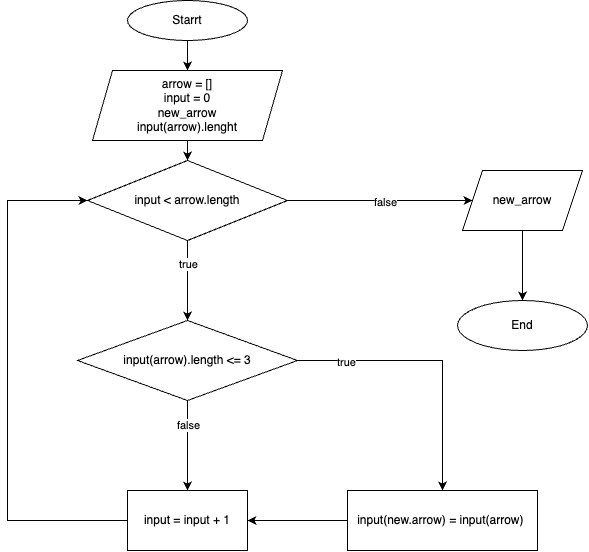

The diagram above was exported from draw.io. Its source (the exported page's mxGraphModel, read from the mxfile embedded in the PNG):
<mxGraphModel dx="1363" dy="827" grid="1" gridSize="10" guides="1" tooltips="1" connect="1" arrows="1" fold="1" page="1" pageScale="1" pageWidth="827" pageHeight="1169" math="0" shadow="0">
  <root>
    <mxCell id="WIyWlLk6GJQsqaUBKTNV-0" />
    <mxCell id="WIyWlLk6GJQsqaUBKTNV-1" parent="WIyWlLk6GJQsqaUBKTNV-0" />
    <mxCell id="MD_MP0fiZ5b0_lUf5Alq-7" value="" style="edgeStyle=orthogonalEdgeStyle;rounded=0;orthogonalLoop=1;jettySize=auto;html=1;" edge="1" parent="WIyWlLk6GJQsqaUBKTNV-1" source="MD_MP0fiZ5b0_lUf5Alq-0" target="MD_MP0fiZ5b0_lUf5Alq-6">
      <mxGeometry relative="1" as="geometry" />
    </mxCell>
    <mxCell id="MD_MP0fiZ5b0_lUf5Alq-0" value="arrow = []&lt;br&gt;input = 0&lt;br&gt;new_arrow&lt;br&gt;input(arrow).lenght" style="shape=parallelogram;perimeter=parallelogramPerimeter;whiteSpace=wrap;html=1;fixedSize=1;" vertex="1" parent="WIyWlLk6GJQsqaUBKTNV-1">
      <mxGeometry x="295" y="90" width="190" height="70" as="geometry" />
    </mxCell>
    <mxCell id="MD_MP0fiZ5b0_lUf5Alq-2" style="edgeStyle=orthogonalEdgeStyle;rounded=0;orthogonalLoop=1;jettySize=auto;html=1;" edge="1" parent="WIyWlLk6GJQsqaUBKTNV-1" source="MD_MP0fiZ5b0_lUf5Alq-1" target="MD_MP0fiZ5b0_lUf5Alq-0">
      <mxGeometry relative="1" as="geometry" />
    </mxCell>
    <mxCell id="MD_MP0fiZ5b0_lUf5Alq-1" value="Starrt" style="ellipse;whiteSpace=wrap;html=1;" vertex="1" parent="WIyWlLk6GJQsqaUBKTNV-1">
      <mxGeometry x="330" y="20" width="120" height="40" as="geometry" />
    </mxCell>
    <mxCell id="MD_MP0fiZ5b0_lUf5Alq-12" value="" style="edgeStyle=orthogonalEdgeStyle;rounded=0;orthogonalLoop=1;jettySize=auto;html=1;" edge="1" parent="WIyWlLk6GJQsqaUBKTNV-1" source="MD_MP0fiZ5b0_lUf5Alq-6" target="MD_MP0fiZ5b0_lUf5Alq-11">
      <mxGeometry relative="1" as="geometry" />
    </mxCell>
    <mxCell id="MD_MP0fiZ5b0_lUf5Alq-15" value="false" style="edgeLabel;html=1;align=center;verticalAlign=middle;resizable=0;points=[];" vertex="1" connectable="0" parent="MD_MP0fiZ5b0_lUf5Alq-12">
      <mxGeometry x="0.0462" y="-1" relative="1" as="geometry">
        <mxPoint as="offset" />
      </mxGeometry>
    </mxCell>
    <mxCell id="MD_MP0fiZ5b0_lUf5Alq-17" value="" style="edgeStyle=orthogonalEdgeStyle;rounded=0;orthogonalLoop=1;jettySize=auto;html=1;" edge="1" parent="WIyWlLk6GJQsqaUBKTNV-1" source="MD_MP0fiZ5b0_lUf5Alq-6" target="MD_MP0fiZ5b0_lUf5Alq-16">
      <mxGeometry relative="1" as="geometry" />
    </mxCell>
    <mxCell id="MD_MP0fiZ5b0_lUf5Alq-26" value="true" style="edgeLabel;html=1;align=center;verticalAlign=middle;resizable=0;points=[];" vertex="1" connectable="0" parent="MD_MP0fiZ5b0_lUf5Alq-17">
      <mxGeometry x="-0.4125" relative="1" as="geometry">
        <mxPoint as="offset" />
      </mxGeometry>
    </mxCell>
    <mxCell id="MD_MP0fiZ5b0_lUf5Alq-6" value="input &amp;lt; arrow.length" style="rhombus;whiteSpace=wrap;html=1;" vertex="1" parent="WIyWlLk6GJQsqaUBKTNV-1">
      <mxGeometry x="290" y="180" width="200" height="80" as="geometry" />
    </mxCell>
    <mxCell id="MD_MP0fiZ5b0_lUf5Alq-14" value="" style="edgeStyle=orthogonalEdgeStyle;rounded=0;orthogonalLoop=1;jettySize=auto;html=1;" edge="1" parent="WIyWlLk6GJQsqaUBKTNV-1" source="MD_MP0fiZ5b0_lUf5Alq-11" target="MD_MP0fiZ5b0_lUf5Alq-13">
      <mxGeometry relative="1" as="geometry" />
    </mxCell>
    <mxCell id="MD_MP0fiZ5b0_lUf5Alq-11" value="new_arrow" style="shape=parallelogram;perimeter=parallelogramPerimeter;whiteSpace=wrap;html=1;fixedSize=1;" vertex="1" parent="WIyWlLk6GJQsqaUBKTNV-1">
      <mxGeometry x="665" y="190" width="120" height="60" as="geometry" />
    </mxCell>
    <mxCell id="MD_MP0fiZ5b0_lUf5Alq-13" value="End" style="ellipse;whiteSpace=wrap;html=1;" vertex="1" parent="WIyWlLk6GJQsqaUBKTNV-1">
      <mxGeometry x="660" y="320" width="130" height="50" as="geometry" />
    </mxCell>
    <mxCell id="MD_MP0fiZ5b0_lUf5Alq-20" value="" style="edgeStyle=orthogonalEdgeStyle;rounded=0;orthogonalLoop=1;jettySize=auto;html=1;" edge="1" parent="WIyWlLk6GJQsqaUBKTNV-1" source="MD_MP0fiZ5b0_lUf5Alq-16" target="MD_MP0fiZ5b0_lUf5Alq-19">
      <mxGeometry relative="1" as="geometry" />
    </mxCell>
    <mxCell id="MD_MP0fiZ5b0_lUf5Alq-28" value="true" style="edgeLabel;html=1;align=center;verticalAlign=middle;resizable=0;points=[];" vertex="1" connectable="0" parent="MD_MP0fiZ5b0_lUf5Alq-20">
      <mxGeometry x="-0.6421" y="-1" relative="1" as="geometry">
        <mxPoint as="offset" />
      </mxGeometry>
    </mxCell>
    <mxCell id="MD_MP0fiZ5b0_lUf5Alq-24" value="" style="edgeStyle=orthogonalEdgeStyle;rounded=0;orthogonalLoop=1;jettySize=auto;html=1;" edge="1" parent="WIyWlLk6GJQsqaUBKTNV-1" source="MD_MP0fiZ5b0_lUf5Alq-16" target="MD_MP0fiZ5b0_lUf5Alq-23">
      <mxGeometry relative="1" as="geometry" />
    </mxCell>
    <mxCell id="MD_MP0fiZ5b0_lUf5Alq-27" value="false" style="edgeLabel;html=1;align=center;verticalAlign=middle;resizable=0;points=[];" vertex="1" connectable="0" parent="MD_MP0fiZ5b0_lUf5Alq-24">
      <mxGeometry x="-0.4667" relative="1" as="geometry">
        <mxPoint as="offset" />
      </mxGeometry>
    </mxCell>
    <mxCell id="MD_MP0fiZ5b0_lUf5Alq-16" value="input(arrow).length &amp;lt;= 3" style="rhombus;whiteSpace=wrap;html=1;" vertex="1" parent="WIyWlLk6GJQsqaUBKTNV-1">
      <mxGeometry x="280" y="340" width="220" height="80" as="geometry" />
    </mxCell>
    <mxCell id="MD_MP0fiZ5b0_lUf5Alq-29" style="edgeStyle=orthogonalEdgeStyle;rounded=0;orthogonalLoop=1;jettySize=auto;html=1;entryX=1;entryY=0.5;entryDx=0;entryDy=0;" edge="1" parent="WIyWlLk6GJQsqaUBKTNV-1" source="MD_MP0fiZ5b0_lUf5Alq-19" target="MD_MP0fiZ5b0_lUf5Alq-23">
      <mxGeometry relative="1" as="geometry" />
    </mxCell>
    <mxCell id="MD_MP0fiZ5b0_lUf5Alq-19" value="input(new.arrow) = input(arrow)&amp;nbsp;" style="whiteSpace=wrap;html=1;" vertex="1" parent="WIyWlLk6GJQsqaUBKTNV-1">
      <mxGeometry x="550" y="510" width="190" height="60" as="geometry" />
    </mxCell>
    <mxCell id="MD_MP0fiZ5b0_lUf5Alq-25" style="edgeStyle=orthogonalEdgeStyle;rounded=0;orthogonalLoop=1;jettySize=auto;html=1;entryX=0;entryY=0.5;entryDx=0;entryDy=0;" edge="1" parent="WIyWlLk6GJQsqaUBKTNV-1" source="MD_MP0fiZ5b0_lUf5Alq-23" target="MD_MP0fiZ5b0_lUf5Alq-6">
      <mxGeometry relative="1" as="geometry">
        <Array as="points">
          <mxPoint x="210" y="540" />
          <mxPoint x="210" y="220" />
        </Array>
      </mxGeometry>
    </mxCell>
    <mxCell id="MD_MP0fiZ5b0_lUf5Alq-23" value="input = input + 1" style="whiteSpace=wrap;html=1;" vertex="1" parent="WIyWlLk6GJQsqaUBKTNV-1">
      <mxGeometry x="330" y="510" width="120" height="60" as="geometry" />
    </mxCell>
  </root>
</mxGraphModel>